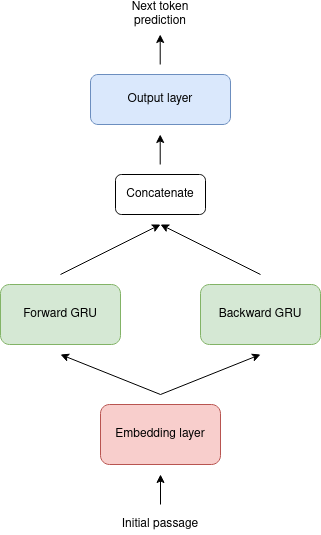

The diagram above was exported from draw.io. Its source (the exported page's mxGraphModel, read from the mxfile embedded in the PNG):
<mxGraphModel dx="1673" dy="848" grid="1" gridSize="10" guides="1" tooltips="1" connect="1" arrows="1" fold="1" page="1" pageScale="1" pageWidth="850" pageHeight="1100" math="0" shadow="0">
  <root>
    <mxCell id="0" />
    <mxCell id="1" parent="0" />
    <mxCell id="vEEdUMvjneho_RZluxgw-1" value="&lt;div&gt;Forward GRU&lt;/div&gt;" style="rounded=1;whiteSpace=wrap;html=1;fillColor=#d5e8d4;strokeColor=#82b366;" vertex="1" parent="1">
      <mxGeometry x="140" y="310" width="120" height="60" as="geometry" />
    </mxCell>
    <mxCell id="vEEdUMvjneho_RZluxgw-2" value="&lt;div&gt;Backward GRU&lt;/div&gt;" style="rounded=1;whiteSpace=wrap;html=1;fillColor=#d5e8d4;strokeColor=#82b366;" vertex="1" parent="1">
      <mxGeometry x="340" y="310" width="120" height="60" as="geometry" />
    </mxCell>
    <mxCell id="vEEdUMvjneho_RZluxgw-3" value="Embedding layer" style="rounded=1;whiteSpace=wrap;html=1;fillColor=#f8cecc;strokeColor=#b85450;" vertex="1" parent="1">
      <mxGeometry x="240" y="430" width="120" height="60" as="geometry" />
    </mxCell>
    <mxCell id="vEEdUMvjneho_RZluxgw-4" value="Initial passage" style="text;html=1;strokeColor=none;fillColor=none;align=center;verticalAlign=middle;whiteSpace=wrap;rounded=0;" vertex="1" parent="1">
      <mxGeometry x="240" y="540" width="120" height="20" as="geometry" />
    </mxCell>
    <mxCell id="vEEdUMvjneho_RZluxgw-5" value="" style="endArrow=classic;html=1;" edge="1" parent="1">
      <mxGeometry width="50" height="50" relative="1" as="geometry">
        <mxPoint x="300" y="530" as="sourcePoint" />
        <mxPoint x="300" y="500" as="targetPoint" />
      </mxGeometry>
    </mxCell>
    <mxCell id="vEEdUMvjneho_RZluxgw-6" value="Concatenate" style="rounded=1;whiteSpace=wrap;html=1;" vertex="1" parent="1">
      <mxGeometry x="255" y="200" width="90" height="40" as="geometry" />
    </mxCell>
    <mxCell id="vEEdUMvjneho_RZluxgw-7" value="Output layer&lt;br&gt;&lt;div&gt;&lt;/div&gt;" style="rounded=1;whiteSpace=wrap;html=1;fillColor=#dae8fc;strokeColor=#6c8ebf;" vertex="1" parent="1">
      <mxGeometry x="230" y="100" width="140" height="50" as="geometry" />
    </mxCell>
    <mxCell id="vEEdUMvjneho_RZluxgw-8" value="" style="endArrow=classic;html=1;" edge="1" parent="1">
      <mxGeometry width="50" height="50" relative="1" as="geometry">
        <mxPoint x="299.71" y="190" as="sourcePoint" />
        <mxPoint x="299.71" y="160" as="targetPoint" />
      </mxGeometry>
    </mxCell>
    <mxCell id="vEEdUMvjneho_RZluxgw-9" value="" style="endArrow=classic;html=1;" edge="1" parent="1">
      <mxGeometry width="50" height="50" relative="1" as="geometry">
        <mxPoint x="299.71000000000004" y="90" as="sourcePoint" />
        <mxPoint x="299.71000000000004" y="60" as="targetPoint" />
      </mxGeometry>
    </mxCell>
    <mxCell id="vEEdUMvjneho_RZluxgw-11" value="Next token prediction" style="text;html=1;strokeColor=none;fillColor=none;align=center;verticalAlign=middle;whiteSpace=wrap;rounded=0;" vertex="1" parent="1">
      <mxGeometry x="245" y="30" width="110" height="20" as="geometry" />
    </mxCell>
    <mxCell id="vEEdUMvjneho_RZluxgw-13" value="" style="endArrow=classic;html=1;" edge="1" parent="1">
      <mxGeometry width="50" height="50" relative="1" as="geometry">
        <mxPoint x="200" y="300" as="sourcePoint" />
        <mxPoint x="300" y="250" as="targetPoint" />
      </mxGeometry>
    </mxCell>
    <mxCell id="vEEdUMvjneho_RZluxgw-14" value="" style="endArrow=classic;html=1;" edge="1" parent="1">
      <mxGeometry width="50" height="50" relative="1" as="geometry">
        <mxPoint x="400" y="300" as="sourcePoint" />
        <mxPoint x="300" y="250" as="targetPoint" />
      </mxGeometry>
    </mxCell>
    <mxCell id="vEEdUMvjneho_RZluxgw-15" value="" style="endArrow=classic;html=1;" edge="1" parent="1">
      <mxGeometry width="50" height="50" relative="1" as="geometry">
        <mxPoint x="300" y="420" as="sourcePoint" />
        <mxPoint x="400" y="380" as="targetPoint" />
      </mxGeometry>
    </mxCell>
    <mxCell id="vEEdUMvjneho_RZluxgw-16" value="" style="endArrow=classic;html=1;" edge="1" parent="1">
      <mxGeometry width="50" height="50" relative="1" as="geometry">
        <mxPoint x="300" y="420" as="sourcePoint" />
        <mxPoint x="200" y="380" as="targetPoint" />
      </mxGeometry>
    </mxCell>
  </root>
</mxGraphModel>